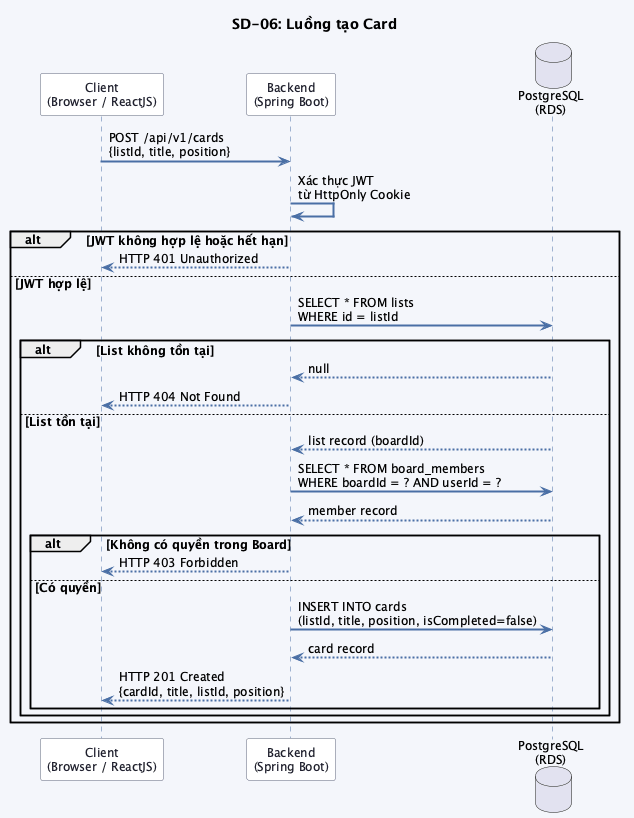

The diagram above was rendered by PlantUML. Its source (embedded in the PNG):
@startuml sequence_sd06

skinparam backgroundColor #f4f6fb
skinparam defaultFontSize 12
skinparam sequenceArrowThickness 2
skinparam sequenceArrowColor #4a6fa5
skinparam sequenceLifeLineBorderColor #4a6fa5
skinparam sequenceParticipantBackgroundColor #ffffff
skinparam sequenceParticipantBorderColor #5b6279
skinparam sequenceParticipantFontColor #1e1e2e
skinparam sequenceActorBackgroundColor #ffffff
skinparam sequenceActorBorderColor #1a3a7a
skinparam noteBackgroundColor #dce3f5
skinparam noteBorderColor #4a6fa5
skinparam noteFontColor #1e1e2e

title SD-06: Luồng tạo Card

participant "Client\n(Browser / ReactJS)" as CLIENT
participant "Backend\n(Spring Boot)" as BACKEND
database "PostgreSQL\n(RDS)" as DB

CLIENT -> BACKEND : POST /api/v1/cards\n{listId, title, position}

BACKEND -> BACKEND : Xác thực JWT\ntừ HttpOnly Cookie

alt JWT không hợp lệ hoặc hết hạn
    BACKEND --> CLIENT : HTTP 401 Unauthorized
else JWT hợp lệ
    BACKEND -> DB : SELECT * FROM lists\nWHERE id = listId

    alt List không tồn tại
        DB --> BACKEND : null
        BACKEND --> CLIENT : HTTP 404 Not Found
    else List tồn tại
        DB --> BACKEND : list record (boardId)

        BACKEND -> DB : SELECT * FROM board_members\nWHERE boardId = ? AND userId = ?
        DB --> BACKEND : member record

        alt Không có quyền trong Board
            BACKEND --> CLIENT : HTTP 403 Forbidden
        else Có quyền
            BACKEND -> DB : INSERT INTO cards\n(listId, title, position, isCompleted=false)
            DB --> BACKEND : card record

            BACKEND --> CLIENT : HTTP 201 Created\n{cardId, title, listId, position}
        end
    end
end

@enduml